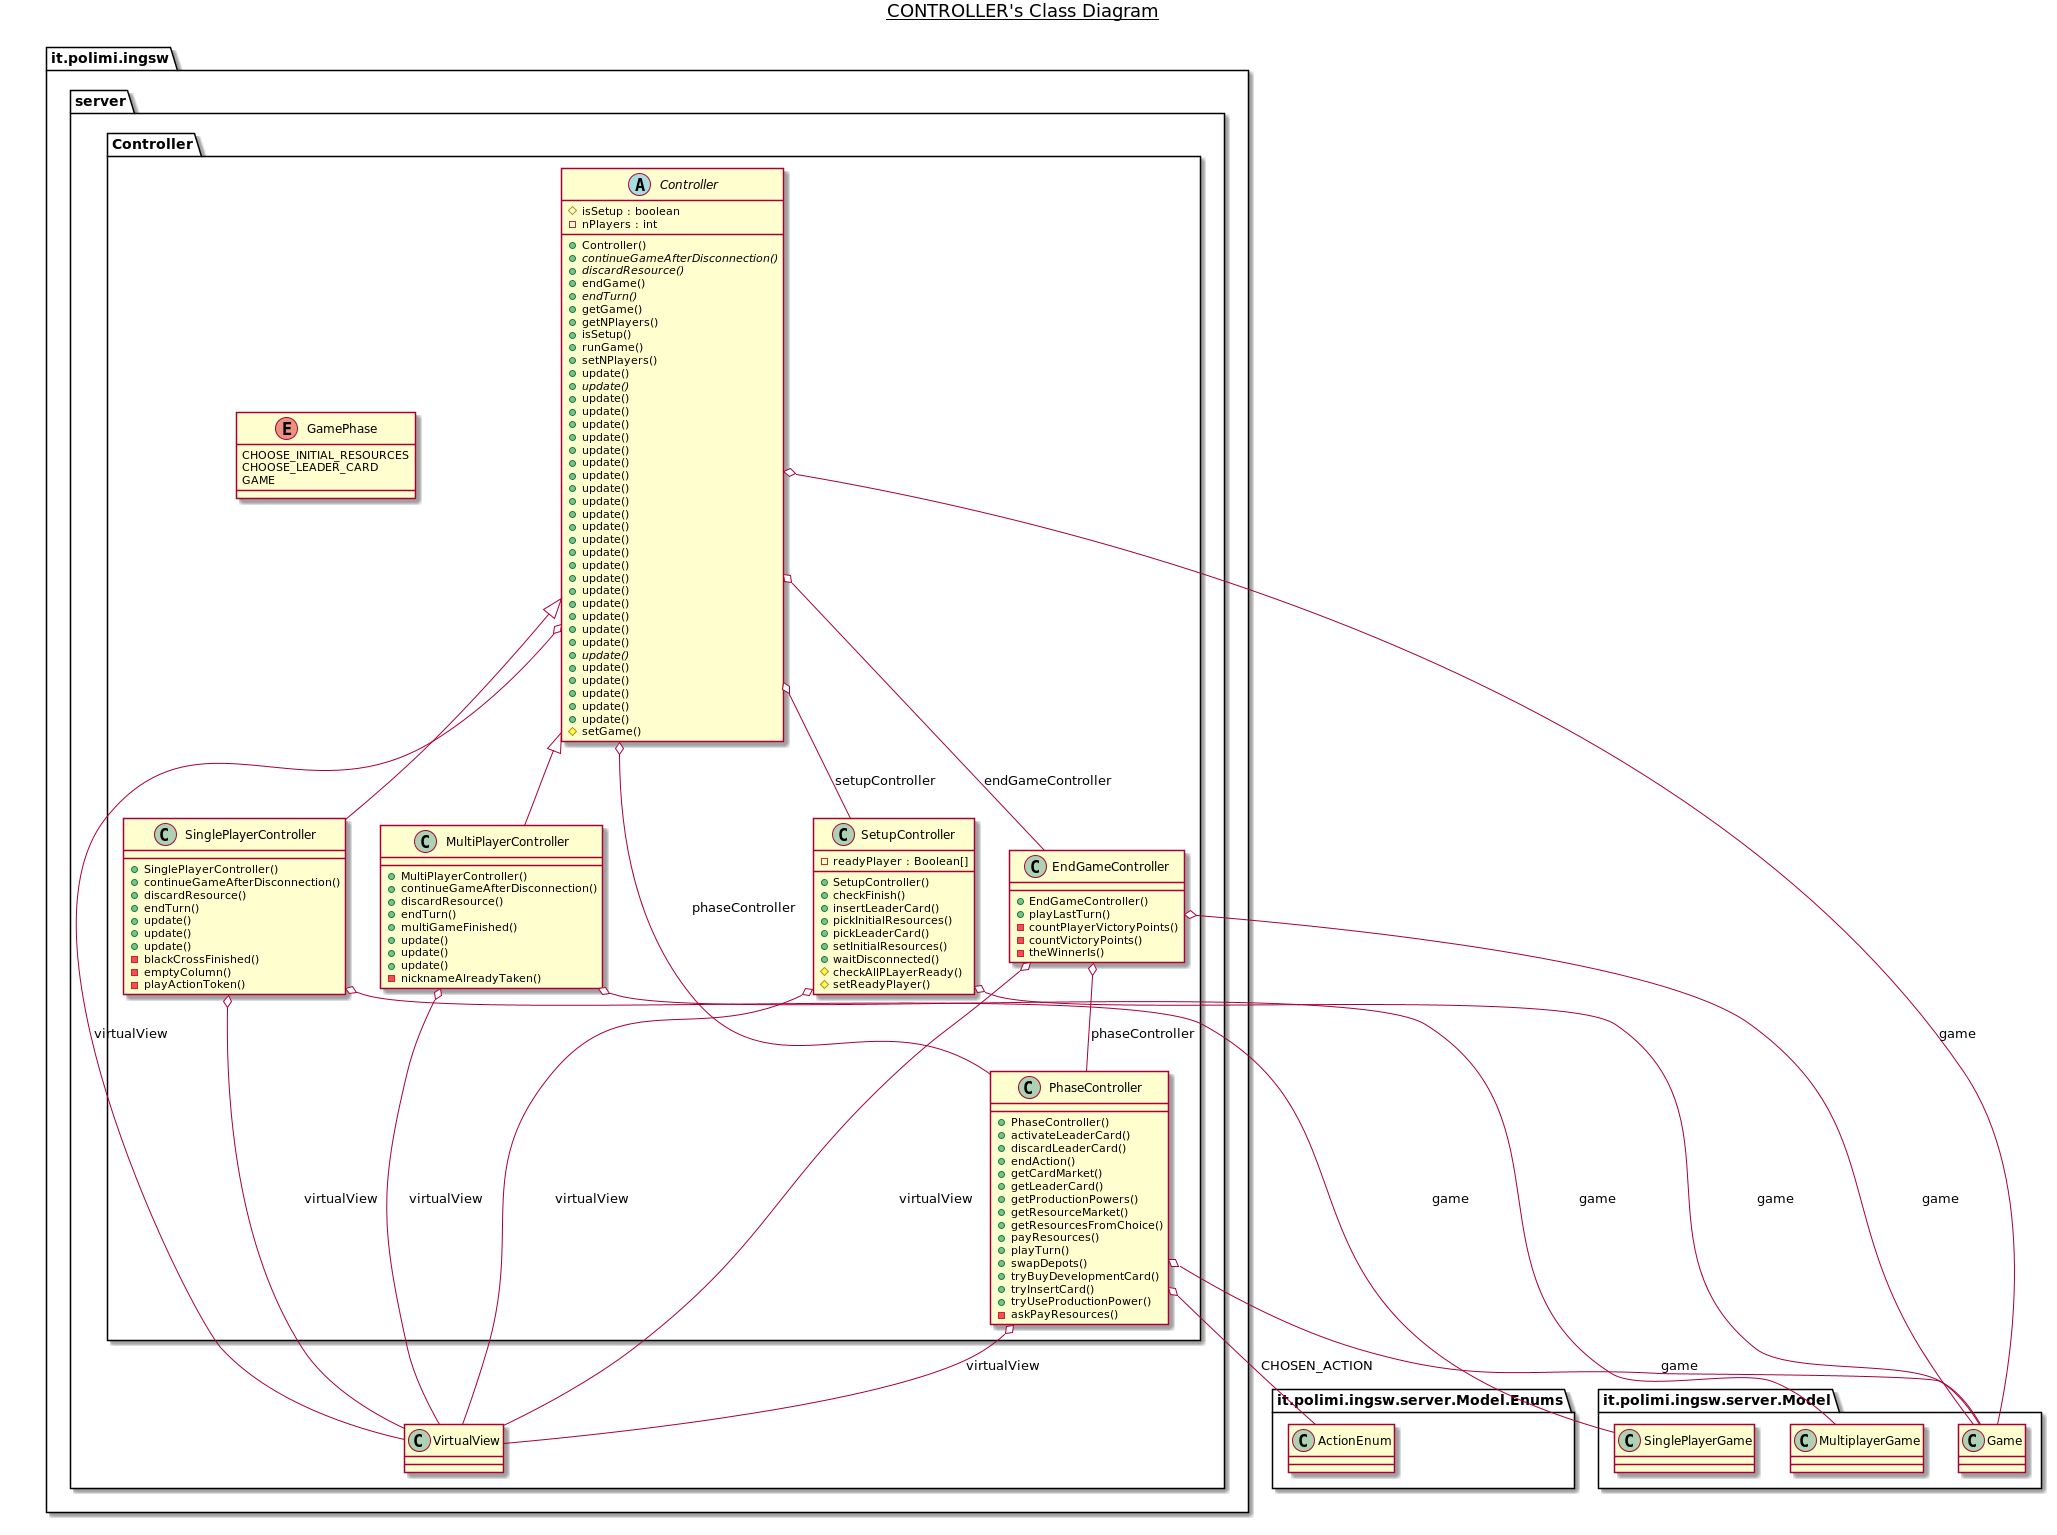

The diagram above was rendered by PlantUML. Its source (embedded in the PNG):
@startuml

title __CONTROLLER's Class Diagram__\n

  namespace it.polimi.ingsw {
    namespace server {
      namespace Controller {
        abstract class it.polimi.ingsw.server.Controller.Controller {
            # isSetup : boolean
            - nPlayers : int
            + Controller()
            {abstract} + continueGameAfterDisconnection()
            {abstract} + discardResource()
            + endGame()
            {abstract} + endTurn()
            + getGame()
            + getNPlayers()
            + isSetup()
            + runGame()
            + setNPlayers()
            + update()
            {abstract} + update()
            + update()
            + update()
            + update()
            + update()
            + update()
            + update()
            + update()
            + update()
            + update()
            + update()
            + update()
            + update()
            + update()
            + update()
            + update()
            + update()
            + update()
            + update()
            + update()
            + update()
            {abstract} + update()
            + update()
            + update()
            + update()
            + update()
            + update()
            # setGame()
        }
      }
    }
  }
  

  namespace it.polimi.ingsw {
    namespace server {
      namespace Controller {
        class it.polimi.ingsw.server.Controller.EndGameController {
            + EndGameController()
            + playLastTurn()
            - countPlayerVictoryPoints()
            - countVictoryPoints()
            - theWinnerIs()
        }
      }
    }
  }
  

  namespace it.polimi.ingsw {
    namespace server {
      namespace Controller {
        enum GamePhase {
          CHOOSE_INITIAL_RESOURCES
          CHOOSE_LEADER_CARD
          GAME
        }
      }
    }
  }
  

  namespace it.polimi.ingsw {
    namespace server {
      namespace Controller {
        class it.polimi.ingsw.server.Controller.MultiPlayerController {
            + MultiPlayerController()
            + continueGameAfterDisconnection()
            + discardResource()
            + endTurn()
            + multiGameFinished()
            + update()
            + update()
            + update()
            - nicknameAlreadyTaken()
        }
      }
    }
  }
  

  namespace it.polimi.ingsw {
    namespace server {
      namespace Controller {
        class it.polimi.ingsw.server.Controller.PhaseController {
            + PhaseController()
            + activateLeaderCard()
            + discardLeaderCard()
            + endAction()
            + getCardMarket()
            + getLeaderCard()
            + getProductionPowers()
            + getResourceMarket()
            + getResourcesFromChoice()
            + payResources()
            + playTurn()
            + swapDepots()
            + tryBuyDevelopmentCard()
            + tryInsertCard()
            + tryUseProductionPower()
            - askPayResources()
        }
      }
    }
  }
  

  namespace it.polimi.ingsw {
    namespace server {
      namespace Controller {
        class it.polimi.ingsw.server.Controller.SetupController {
            - readyPlayer : Boolean[]
            + SetupController()
            + checkFinish()
            + insertLeaderCard()
            + pickInitialResources()
            + pickLeaderCard()
            + setInitialResources()
            + waitDisconnected()
            # checkAllPLayerReady()
            # setReadyPlayer()
        }
      }
    }
  }
  

  namespace it.polimi.ingsw {
    namespace server {
      namespace Controller {
        class it.polimi.ingsw.server.Controller.SinglePlayerController {
            + SinglePlayerController()
            + continueGameAfterDisconnection()
            + discardResource()
            + endTurn()
            + update()
            + update()
            + update()
            - blackCrossFinished()
            - emptyColumn()
            - playActionToken()
        }
      }
    }
  }
  

  it.polimi.ingsw.server.Controller.Controller o-- it.polimi.ingsw.server.Controller.EndGameController : endGameController
  it.polimi.ingsw.server.Controller.Controller o-- it.polimi.ingsw.server.Controller.PhaseController : phaseController
  it.polimi.ingsw.server.Controller.Controller o-- it.polimi.ingsw.server.Controller.SetupController : setupController
  it.polimi.ingsw.server.Controller.Controller o-- it.polimi.ingsw.server.Model.Game : game
  it.polimi.ingsw.server.Controller.Controller o-- it.polimi.ingsw.server.VirtualView : virtualView
  it.polimi.ingsw.server.Controller.EndGameController o-- it.polimi.ingsw.server.Model.Game : game
  it.polimi.ingsw.server.Controller.EndGameController o-- it.polimi.ingsw.server.Controller.PhaseController : phaseController
  it.polimi.ingsw.server.Controller.EndGameController o-- it.polimi.ingsw.server.VirtualView : virtualView
  it.polimi.ingsw.server.Controller.MultiPlayerController -up-|> it.polimi.ingsw.server.Controller.Controller
  it.polimi.ingsw.server.Controller.MultiPlayerController o-- it.polimi.ingsw.server.Model.MultiplayerGame : game
  it.polimi.ingsw.server.Controller.MultiPlayerController o-- it.polimi.ingsw.server.VirtualView : virtualView
  it.polimi.ingsw.server.Controller.PhaseController o-- it.polimi.ingsw.server.Model.Enums.ActionEnum : CHOSEN_ACTION
  it.polimi.ingsw.server.Controller.PhaseController o-- it.polimi.ingsw.server.Model.Game : game
  it.polimi.ingsw.server.Controller.PhaseController o-- it.polimi.ingsw.server.VirtualView : virtualView
  it.polimi.ingsw.server.Controller.SetupController o-- it.polimi.ingsw.server.Model.Game : game
  it.polimi.ingsw.server.Controller.SetupController o-- it.polimi.ingsw.server.VirtualView : virtualView
  it.polimi.ingsw.server.Controller.SinglePlayerController -up-|> it.polimi.ingsw.server.Controller.Controller
  it.polimi.ingsw.server.Controller.SinglePlayerController o-- it.polimi.ingsw.server.Model.SinglePlayerGame : game
  it.polimi.ingsw.server.Controller.SinglePlayerController o-- it.polimi.ingsw.server.VirtualView : virtualView


right footer

endfooter

@enduml